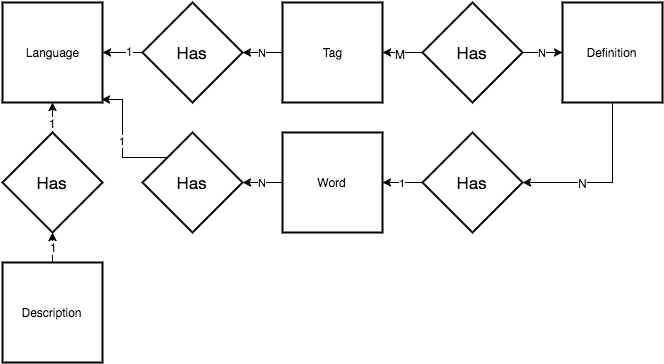

The diagram above was exported from draw.io. Its source (the exported page's mxGraphModel, read from the mxfile embedded in the PNG):
<mxGraphModel dx="1401" dy="908" grid="1" gridSize="10" guides="1" tooltips="1" connect="1" arrows="1" fold="1" page="1" pageScale="1" pageWidth="826" pageHeight="1169" background="#ffffff" math="0" shadow="0">
  <root>
    <mxCell id="0" />
    <mxCell id="1" parent="0" />
    <mxCell id="3103da1eaa82bed9-1" value="Language" style="strokeWidth=2;whiteSpace=wrap;html=1;align=center;" vertex="1" parent="1">
      <mxGeometry x="40" y="40" width="100" height="100" as="geometry" />
    </mxCell>
    <mxCell id="3103da1eaa82bed9-8" style="edgeStyle=orthogonalEdgeStyle;rounded=0;html=1;exitX=0.5;exitY=0;entryX=0.5;entryY=1;jettySize=auto;orthogonalLoop=1;" edge="1" parent="1" source="3103da1eaa82bed9-2" target="3103da1eaa82bed9-6">
      <mxGeometry relative="1" as="geometry" />
    </mxCell>
    <mxCell id="3103da1eaa82bed9-10" value="1" style="text;html=1;resizable=0;points=[];align=center;verticalAlign=middle;labelBackgroundColor=#ffffff;" vertex="1" connectable="0" parent="3103da1eaa82bed9-8">
      <mxGeometry x="0.0667" y="-1" relative="1" as="geometry">
        <mxPoint as="offset" />
      </mxGeometry>
    </mxCell>
    <mxCell id="3103da1eaa82bed9-2" value="Description" style="strokeWidth=2;whiteSpace=wrap;html=1;align=center;" vertex="1" parent="1">
      <mxGeometry x="40" y="300" width="100" height="100" as="geometry" />
    </mxCell>
    <mxCell id="3103da1eaa82bed9-26" value="N" style="edgeStyle=orthogonalEdgeStyle;rounded=0;html=1;exitX=0;exitY=0.5;entryX=1;entryY=0.5;jettySize=auto;orthogonalLoop=1;" edge="1" parent="1" source="3103da1eaa82bed9-3" target="3103da1eaa82bed9-15">
      <mxGeometry relative="1" as="geometry" />
    </mxCell>
    <mxCell id="3103da1eaa82bed9-3" value="Word" style="strokeWidth=2;whiteSpace=wrap;html=1;align=center;" vertex="1" parent="1">
      <mxGeometry x="320" y="170" width="100" height="100" as="geometry" />
    </mxCell>
    <mxCell id="3103da1eaa82bed9-13" value="N" style="edgeStyle=orthogonalEdgeStyle;rounded=0;html=1;exitX=0;exitY=0.5;entryX=1;entryY=0.5;jettySize=auto;orthogonalLoop=1;" edge="1" parent="1" source="3103da1eaa82bed9-4" target="3103da1eaa82bed9-11">
      <mxGeometry relative="1" as="geometry" />
    </mxCell>
    <mxCell id="3103da1eaa82bed9-4" value="Tag" style="strokeWidth=2;whiteSpace=wrap;html=1;align=center;" vertex="1" parent="1">
      <mxGeometry x="320" y="40" width="100" height="100" as="geometry" />
    </mxCell>
    <mxCell id="3103da1eaa82bed9-20" style="edgeStyle=orthogonalEdgeStyle;rounded=0;html=1;exitX=0.5;exitY=1;entryX=1;entryY=0.5;jettySize=auto;orthogonalLoop=1;" edge="1" parent="1" source="3103da1eaa82bed9-5" target="3103da1eaa82bed9-18">
      <mxGeometry relative="1" as="geometry">
        <Array as="points">
          <mxPoint x="650" y="220" />
        </Array>
      </mxGeometry>
    </mxCell>
    <mxCell id="3103da1eaa82bed9-21" value="N" style="text;html=1;resizable=0;points=[];align=center;verticalAlign=middle;labelBackgroundColor=#ffffff;" vertex="1" connectable="0" parent="3103da1eaa82bed9-20">
      <mxGeometry x="-0.5294" y="-16" relative="1" as="geometry">
        <mxPoint x="-14" y="40" as="offset" />
      </mxGeometry>
    </mxCell>
    <mxCell id="3103da1eaa82bed9-5" value="Definition" style="strokeWidth=2;whiteSpace=wrap;html=1;align=center;" vertex="1" parent="1">
      <mxGeometry x="600" y="40" width="100" height="100" as="geometry" />
    </mxCell>
    <mxCell id="3103da1eaa82bed9-7" style="edgeStyle=orthogonalEdgeStyle;rounded=0;html=1;exitX=0.5;exitY=0;entryX=0.5;entryY=1;jettySize=auto;orthogonalLoop=1;" edge="1" parent="1" source="3103da1eaa82bed9-6" target="3103da1eaa82bed9-1">
      <mxGeometry relative="1" as="geometry" />
    </mxCell>
    <mxCell id="3103da1eaa82bed9-9" value="1" style="text;html=1;resizable=0;points=[];align=center;verticalAlign=middle;labelBackgroundColor=#ffffff;" vertex="1" connectable="0" parent="3103da1eaa82bed9-7">
      <mxGeometry x="-0.3333" relative="1" as="geometry">
        <mxPoint as="offset" />
      </mxGeometry>
    </mxCell>
    <mxCell id="3103da1eaa82bed9-6" value="Has" style="shape=rhombus;strokeWidth=2;fontSize=17;perimeter=rhombusPerimeter;whiteSpace=wrap;html=1;align=center;" vertex="1" parent="1">
      <mxGeometry x="40" y="170" width="100" height="100" as="geometry" />
    </mxCell>
    <mxCell id="3103da1eaa82bed9-12" style="edgeStyle=orthogonalEdgeStyle;rounded=0;html=1;exitX=0;exitY=0.5;entryX=1;entryY=0.5;jettySize=auto;orthogonalLoop=1;" edge="1" parent="1" source="3103da1eaa82bed9-11" target="3103da1eaa82bed9-1">
      <mxGeometry relative="1" as="geometry" />
    </mxCell>
    <mxCell id="3103da1eaa82bed9-14" value="1" style="text;html=1;resizable=0;points=[];align=center;verticalAlign=middle;labelBackgroundColor=#ffffff;" vertex="1" connectable="0" parent="3103da1eaa82bed9-12">
      <mxGeometry x="-0.35" y="-2" relative="1" as="geometry">
        <mxPoint as="offset" />
      </mxGeometry>
    </mxCell>
    <mxCell id="3103da1eaa82bed9-11" value="Has" style="shape=rhombus;strokeWidth=2;fontSize=17;perimeter=rhombusPerimeter;whiteSpace=wrap;html=1;align=center;" vertex="1" parent="1">
      <mxGeometry x="180" y="40" width="100" height="100" as="geometry" />
    </mxCell>
    <mxCell id="3103da1eaa82bed9-16" value="1" style="edgeStyle=orthogonalEdgeStyle;rounded=0;html=1;exitX=0;exitY=0;entryX=0.99;entryY=0.97;entryPerimeter=0;jettySize=auto;orthogonalLoop=1;" edge="1" parent="1" source="3103da1eaa82bed9-15" target="3103da1eaa82bed9-1">
      <mxGeometry relative="1" as="geometry" />
    </mxCell>
    <mxCell id="3103da1eaa82bed9-15" value="Has" style="shape=rhombus;strokeWidth=2;fontSize=17;perimeter=rhombusPerimeter;whiteSpace=wrap;html=1;align=center;" vertex="1" parent="1">
      <mxGeometry x="180" y="170" width="100" height="100" as="geometry" />
    </mxCell>
    <mxCell id="3103da1eaa82bed9-19" value="1" style="edgeStyle=orthogonalEdgeStyle;rounded=0;html=1;exitX=0;exitY=0.5;entryX=1;entryY=0.5;jettySize=auto;orthogonalLoop=1;" edge="1" parent="1" source="3103da1eaa82bed9-18" target="3103da1eaa82bed9-3">
      <mxGeometry relative="1" as="geometry" />
    </mxCell>
    <mxCell id="3103da1eaa82bed9-18" value="Has" style="shape=rhombus;strokeWidth=2;fontSize=17;perimeter=rhombusPerimeter;whiteSpace=wrap;html=1;align=center;" vertex="1" parent="1">
      <mxGeometry x="460" y="170" width="100" height="100" as="geometry" />
    </mxCell>
    <mxCell id="3103da1eaa82bed9-23" style="edgeStyle=orthogonalEdgeStyle;rounded=0;html=1;exitX=0;exitY=0.5;entryX=1;entryY=0.5;jettySize=auto;orthogonalLoop=1;" edge="1" parent="1" source="3103da1eaa82bed9-22" target="3103da1eaa82bed9-4">
      <mxGeometry relative="1" as="geometry" />
    </mxCell>
    <mxCell id="3103da1eaa82bed9-25" value="M" style="text;html=1;resizable=0;points=[];align=center;verticalAlign=middle;labelBackgroundColor=#ffffff;" vertex="1" connectable="0" parent="3103da1eaa82bed9-23">
      <mxGeometry x="0.15" y="1" relative="1" as="geometry">
        <mxPoint as="offset" />
      </mxGeometry>
    </mxCell>
    <mxCell id="3103da1eaa82bed9-24" value="N" style="edgeStyle=orthogonalEdgeStyle;rounded=0;html=1;exitX=1;exitY=0.5;entryX=0;entryY=0.5;jettySize=auto;orthogonalLoop=1;" edge="1" parent="1" source="3103da1eaa82bed9-22" target="3103da1eaa82bed9-5">
      <mxGeometry relative="1" as="geometry" />
    </mxCell>
    <mxCell id="3103da1eaa82bed9-22" value="Has" style="shape=rhombus;strokeWidth=2;fontSize=17;perimeter=rhombusPerimeter;whiteSpace=wrap;html=1;align=center;" vertex="1" parent="1">
      <mxGeometry x="460" y="40" width="100" height="100" as="geometry" />
    </mxCell>
  </root>
</mxGraphModel>